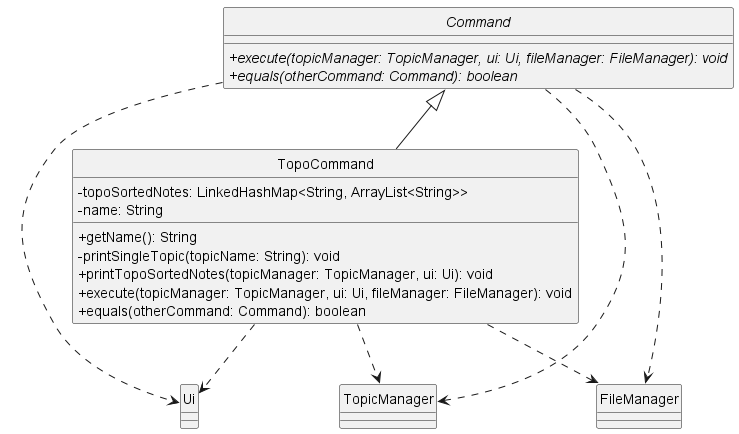

The diagram above was rendered by PlantUML. Its source (embedded in the PNG):
@startuml
'https://plantuml.com/class-diagram
skinparam classAttributeIconSize 0
hide circle
abstract class Command {
+execute(topicManager: TopicManager, ui: Ui, fileManager: FileManager): void {abstract}
+equals(otherCommand: Command): boolean {abstract}
}

class TopoCommand {
-topoSortedNotes: LinkedHashMap<String, ArrayList<String>>
-name: String

+getName(): String
-printSingleTopic(topicName: String): void
+printTopoSortedNotes(topicManager: TopicManager, ui: Ui): void
+execute(topicManager: TopicManager, ui: Ui, fileManager: FileManager): void
+equals(otherCommand: Command): boolean
}

class Ui {
}

class TopicManager {
}

class FileManager {
}

Command ..> Ui
TopoCommand ..> Ui
Command ..> TopicManager
TopoCommand ..> TopicManager
Command ..> FileManager
TopoCommand ..> FileManager
Command <|-- TopoCommand
@enduml